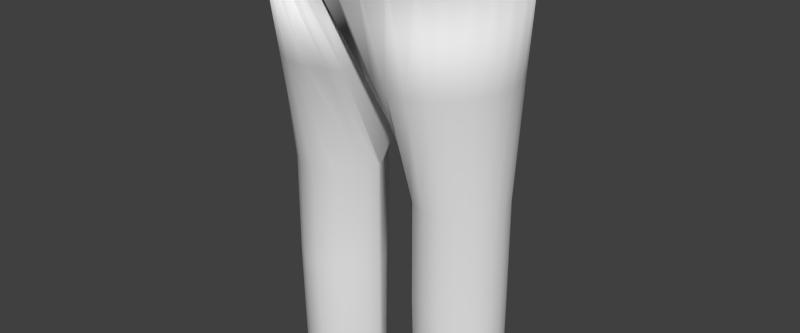 # Source: jeans.blend  (saved by Blender 2.75.0; exported with 4.5.12 LTS)
import bpy
from mathutils import Matrix  # noqa: F401  (used for matrix-valued properties, if any)

bpy.ops.wm.read_factory_settings(use_empty=True)
scene = bpy.context.scene
scene.name = 'Scene'

# ---- collections
col_collection_1 = bpy.data.collections.new('Collection 1'); scene.collection.children.link(col_collection_1)

# ---- materials (node trees are filled in below, after node groups)
mat_material_012 = bpy.data.materials.new('Material.012')
mat_material_012.alpha_threshold = 0.0
mat_material_012.use_transparent_shadow = False
mat_material_012.roughness = 0.5
mat_material_012.specular_intensity = 0.0

# ---- material node trees

# ---- world
world_world = bpy.data.worlds.new('World'); scene.world = world_world
world_world.color = (0.05088, 0.05088, 0.05088)
world_world.use_sun_shadow = False
world_world.sun_shadow_jitter_overblur = 0.0
world_world.cycles.sampling_method = 'MANUAL'
world_world.cycles.sample_map_resolution = 256

# ---- meshes
me_cylinder_014 = bpy.data.meshes.new('Cylinder.014')
me_cylinder_014.from_pydata([(0.6812, 0.4453, -0.04563), (0.6774, 0.4529, 0.2337), (0.7569, 0.3067, -0.04563), (0.7527, 0.312, 0.2337), (0.8035, 0.1564, -0.04563), (0.7991, 0.159, 0.2337), (0.8193, 9.404e-08, -0.04563), (0.8147, 8.986e-08, 0.2337), (0.8035, -0.1564, -0.04563), (0.7991, -0.159, 0.2337), (0.7569, -0.3067, -0.04563), (0.7527, -0.312, 0.2337), (0.6812, -0.4453, -0.04563), (0.6774, -0.4529, 0.2337), (0.5793, -0.5667, -0.04563), (0.5761, -0.5764, 0.2337), (0.4552, -0.6664, -0.04563), (0.4526, -0.6778, 0.2337), (0.3135, -0.7405, -0.04563), (0.3118, -0.7531, 0.2337), (0.1598, -0.7861, -0.04563), (0.1589, -0.7995, 0.2337), (-0.1598, -0.7861, -0.04563), (-0.1589, -0.7995, 0.2337), (-0.3135, -0.7405, -0.04563), (-0.3118, -0.7531, 0.2337), (-0.4552, -0.6664, -0.04563), (-0.4526, -0.6778, 0.2337), (-0.5761, -0.5764, 0.2337), (-0.1692, 0.01098, -1.619), (-0.1692, -0.01098, -1.619), (-0.2098, -0.1077, -1.619), (-0.3067, -0.2535, -1.619), (-0.4453, -0.326, -1.619), (-0.5667, -0.308, -1.619), (-0.6664, -0.242, -1.619), (-0.7405, -0.1667, -1.619), (-0.7861, -0.08498, -1.619), (-0.8015, 6.78e-07, -1.619), (-0.7861, 0.08498, -1.619), (-0.7405, 0.1667, -1.619), (-0.6664, 0.242, -1.619), (-0.5667, 0.308, -1.619), (-0.4453, 0.326, -1.619), (-0.3067, 0.2535, -1.619), (-0.2098, 0.1077, -1.619), (-0.1692, 0.009722, -3.244), (-0.1692, -0.009721, -3.234), (-0.2098, -0.09535, -3.189), (-0.3067, -0.2245, -3.12), (-0.4453, -0.2887, -3.086), (-0.5667, -0.2728, -3.094), (-0.6664, -0.2143, -3.125), (-0.7405, -0.1476, -3.161), (-0.7861, -0.07526, -3.199), (-0.8015, 5.015e-07, -3.239), (-0.7861, 0.07526, -3.279), (-0.7405, 0.1476, -3.318), (-0.6664, 0.2143, -3.353), (-0.5667, 0.2728, -3.384), (-0.4453, 0.2887, -3.393), (-0.3067, 0.2245, -3.358), (-0.2098, 0.09535, -3.29), (1.17e-09, 0.8015, -0.04563), (1.17e-09, 0.8152, 0.2337), (-0.1598, 0.7861, -0.04563), (-0.1589, 0.7995, 0.2337), (-0.3135, 0.7405, -0.04563), (-0.3118, 0.7531, 0.2337), (-0.4552, 0.6664, -0.04563), (-0.4526, 0.6778, 0.2337), (-0.5793, 0.5667, -0.04563), (-0.5761, 0.5764, 0.2337), (-0.6812, 0.4453, -0.04563), (-0.6774, 0.4529, 0.2337), (-0.7569, 0.3067, -0.04563), (-0.7527, 0.312, 0.2337), (-0.8035, 0.1564, -0.04563), (-0.7991, 0.159, 0.2337), (-0.8193, 9.404e-08, -0.04563), (-0.8147, 8.986e-08, 0.2337), (-0.8035, -0.1564, -0.04563), (-0.7991, -0.159, 0.2337), (-0.7569, -0.3067, -0.04563), (-0.7527, -0.312, 0.2337), (-0.6812, -0.4453, -0.04563), (-0.6774, -0.4529, 0.2337), (-0.5793, -0.5667, -0.04563), (1.17e-09, -0.8015, -0.04563), (1.17e-09, -0.8152, 0.2337), (0.5793, 0.5667, -0.04563), (0.5761, 0.5764, 0.2337), (0.4552, 0.6664, -0.04563), (0.4526, 0.6778, 0.2337), (0.3135, 0.7405, -0.04563), (0.3118, 0.7531, 0.2337), (0.1598, 0.7861, -0.04563), (0.1589, 0.7995, 0.2337), (0.1692, 0.01098, -1.619), (0.1692, -0.01098, -1.619), (0.2098, -0.1077, -1.619), (0.3067, -0.2535, -1.619), (0.4453, -0.326, -1.619), (0.5667, -0.308, -1.619), (0.6664, -0.242, -1.619), (0.7405, -0.1667, -1.619), (0.7861, -0.08498, -1.619), (0.8015, 6.78e-07, -1.619), (0.7861, 0.08498, -1.619), (0.7405, 0.1667, -1.619), (0.6664, 0.242, -1.619), (0.5667, 0.308, -1.619), (0.4453, 0.326, -1.619), (0.3067, 0.2535, -1.619), (0.2098, 0.1077, -1.619), (0.1692, 0.009722, -3.244), (0.1692, -0.009721, -3.234), (0.2098, -0.09535, -3.189), (0.3067, -0.2245, -3.12), (0.4453, -0.2887, -3.086), (0.5667, -0.2728, -3.094), (0.6664, -0.2143, -3.125), (0.7405, -0.1476, -3.161), (0.7861, -0.07526, -3.199), (0.8015, 5.015e-07, -3.239), (0.7861, 0.07526, -3.279), (0.7405, 0.1476, -3.318), (0.6664, 0.2143, -3.353), (0.5667, 0.2728, -3.384), (0.4453, 0.2887, -3.393), (0.3067, 0.2245, -3.358), (0.2098, 0.09535, -3.29), (0.8015, 6.479e-07, -2.342), (0.7861, -0.08433, -2.334), (0.1692, -0.01089, -2.341), (0.1692, 0.01089, -2.343), (0.7405, -0.1654, -2.327), (0.6664, -0.2402, -2.32), (0.5667, -0.3057, -2.313), (0.4453, -0.3235, -2.312), (0.2098, 0.1068, -2.353), (0.3067, 0.2516, -2.366), (0.3067, -0.2516, -2.318), (0.2098, -0.1068, -2.332), (0.4453, 0.3235, -2.373), (0.5667, 0.3057, -2.371), (0.6664, 0.2402, -2.365), (0.7405, 0.1654, -2.358), (0.7861, 0.08433, -2.35), (-0.8015, 6.479e-07, -2.342), (-0.7861, -0.08433, -2.334), (-0.1692, -0.01089, -2.341), (-0.1692, 0.01089, -2.343), (-0.7405, -0.1654, -2.327), (-0.6664, -0.2402, -2.32), (-0.5667, -0.3057, -2.313), (-0.4453, -0.3235, -2.312), (-0.2098, 0.1068, -2.353), (-0.3067, 0.2516, -2.366), (-0.3067, -0.2516, -2.318), (-0.2098, -0.1068, -2.332), (-0.4453, 0.3235, -2.373), (-0.5667, 0.3057, -2.371), (-0.6664, 0.2402, -2.365), (-0.7405, 0.1654, -2.358), (-0.7861, 0.08433, -2.35), (-0.0846, 0.4062, -0.8322), (-0.4502, -0.4962, -0.8322), (-0.3101, -0.497, -0.8322), (-0.1848, -0.4469, -0.8322), (-0.0846, -0.4062, -0.8322), (-0.6738, -0.3436, -0.8322), (-0.573, -0.4374, -0.8322), (-0.1848, 0.4469, -0.8322), (-0.8104, 3.86e-07, -0.8322), (-0.7948, -0.1207, -0.8322), (-0.6738, 0.3436, -0.8322), (-0.7487, 0.2367, -0.8322), (-0.3101, 0.497, -0.8322), (-0.4502, 0.4962, -0.8322), (-0.7487, -0.2367, -0.8322), (-0.7948, 0.1207, -0.8322), (-0.573, 0.4374, -0.8322), (0.0846, 0.4062, -0.8322), (0.1848, 0.4469, -0.8322), (0.3101, 0.497, -0.8322), (0.4502, 0.4962, -0.8322), (0.0846, -0.4062, -0.8322), (0.573, 0.4374, -0.8322), (0.6738, -0.3436, -0.8322), (0.573, -0.4374, -0.8322), (0.8104, 3.86e-07, -0.8322), (0.7948, -0.1207, -0.8322), (0.6738, 0.3436, -0.8322), (0.7487, 0.2367, -0.8322), (0.4502, -0.4962, -0.8322), (0.3101, -0.497, -0.8322), (0.7487, -0.2367, -0.8322), (0.7948, 0.1207, -0.8322), (0.1848, -0.4469, -0.8322)], [], [(0, 1, 3, 2), (2, 3, 5, 4), (4, 5, 7, 6), (6, 7, 9, 8), (8, 9, 11, 10), (10, 11, 13, 12), (12, 13, 15, 14), (14, 15, 17, 16), (16, 17, 19, 18), (18, 19, 21, 20), (20, 21, 89, 88), (88, 89, 23, 22), (22, 23, 25, 24), (24, 25, 27, 26), (167, 168, 32, 33), (169, 170, 30, 31), (168, 169, 31, 32), (166, 170, 88, 63), (164, 57, 58, 163), (149, 55, 56, 165), (153, 53, 54, 150), (155, 51, 52, 154), (157, 62, 46, 152), (159, 49, 50, 156), (161, 60, 61, 158), (163, 58, 59, 162), (165, 56, 57, 164), (150, 54, 55, 149), (154, 52, 53, 153), (152, 46, 47, 151), (156, 50, 51, 155), (158, 61, 62, 157), (143, 117, 116, 134), (160, 48, 49, 159), (162, 59, 60, 161), (63, 65, 66, 64), (65, 67, 68, 66), (67, 69, 70, 68), (69, 71, 72, 70), (71, 73, 74, 72), (73, 75, 76, 74), (75, 77, 78, 76), (77, 79, 80, 78), (79, 81, 82, 80), (81, 83, 84, 82), (83, 85, 86, 84), (90, 92, 93, 91), (92, 94, 95, 93), (96, 63, 64, 97), (94, 96, 97, 95), (183, 98, 114, 184), (185, 113, 112, 186), (184, 114, 113, 185), (186, 112, 111, 188), (183, 63, 88, 187), (146, 127, 126, 147), (148, 125, 124, 132), (133, 123, 122, 136), (137, 121, 120, 138), (135, 115, 131, 140), (139, 119, 118, 142), (141, 130, 129, 144), (145, 128, 127, 146), (147, 126, 125, 148), (132, 124, 123, 133), (136, 122, 121, 137), (134, 116, 115, 135), (138, 120, 119, 139), (140, 131, 130, 141), (142, 118, 117, 143), (144, 129, 128, 145), (151, 47, 48, 160), (90, 91, 1, 0), (26, 27, 28, 87), (87, 28, 86, 85), (63, 96, 94, 92, 90, 0, 2, 4, 6, 8, 10, 12, 14, 16, 18, 20, 88, 22, 24, 26, 87, 85, 83, 81, 79, 77, 75, 73, 71, 69, 67, 65), (171, 172, 34, 35), (166, 173, 45, 29), (174, 175, 37, 38), (176, 177, 40, 41), (178, 179, 43, 44), (180, 171, 35, 36), (181, 174, 38, 39), (182, 176, 41, 42), (172, 167, 33, 34), (173, 178, 44, 45), (175, 180, 36, 37), (177, 181, 39, 40), (179, 182, 42, 43), (189, 104, 103, 190), (191, 107, 106, 192), (193, 110, 109, 194), (195, 102, 101, 196), (197, 105, 104, 189), (198, 108, 107, 191), (199, 100, 99, 187), (188, 111, 110, 193), (190, 103, 102, 195), (192, 106, 105, 197), (194, 109, 108, 198), (196, 101, 100, 199), (112, 144, 145, 111), (101, 142, 143, 100), (114, 140, 141, 113), (103, 138, 139, 102), (99, 134, 135, 98), (105, 136, 137, 104), (107, 132, 133, 106), (109, 147, 148, 108), (111, 145, 146, 110), (113, 141, 144, 112), (102, 139, 142, 101), (98, 135, 140, 114), (104, 137, 138, 103), (106, 133, 136, 105), (108, 148, 132, 107), (110, 146, 147, 109), (100, 143, 134, 99), (30, 151, 160, 31), (42, 162, 161, 43), (31, 160, 159, 32), (44, 158, 157, 45), (33, 156, 155, 34), (29, 152, 151, 30), (35, 154, 153, 36), (37, 150, 149, 38), (39, 165, 164, 40), (41, 163, 162, 42), (43, 161, 158, 44), (32, 159, 156, 33), (45, 157, 152, 29), (34, 155, 154, 35), (36, 153, 150, 37), (38, 149, 165, 39), (40, 164, 163, 41), (69, 71, 182, 179), (75, 77, 181, 177), (81, 83, 180, 175), (65, 67, 178, 173), (87, 26, 167, 172), (71, 73, 176, 182), (77, 79, 174, 181), (83, 85, 171, 180), (67, 69, 179, 178), (73, 75, 177, 176), (79, 81, 175, 174), (63, 65, 173, 166), (85, 87, 172, 171), (29, 30, 170, 166), (24, 22, 169, 168), (22, 88, 170, 169), (26, 24, 168, 167), (18, 196, 199, 20), (2, 194, 198, 4), (8, 192, 197, 10), (14, 190, 195, 16), (90, 188, 193, 0), (20, 199, 187, 88), (4, 198, 191, 6), (10, 197, 189, 12), (16, 195, 196, 18), (0, 193, 194, 2), (6, 191, 192, 8), (12, 189, 190, 14), (98, 183, 187, 99), (92, 186, 188, 90), (96, 184, 185, 94), (94, 185, 186, 92), (63, 183, 184, 96)])
me_cylinder_014.polygons.foreach_set('use_smooth', [True] * 169)
me_cylinder_014.materials.append(mat_material_012)
me_cylinder_014.use_remesh_preserve_volume = False
me_cylinder_014.use_remesh_preserve_attributes = False
me_cylinder_014.use_mirror_vertex_groups = False
me_cylinder_014.update()

# ---- objects
ob_jeans = bpy.data.objects.new('Jeans', me_cylinder_014)

# ---- transforms, parenting, visibility, modifiers, constraints
ob_jeans.location = (0.0, 0.0, -0.52)
ob_jeans.lineart.crease_threshold = 0.0
_vg = ob_jeans.vertex_groups.new(name='Bone')
_vg = ob_jeans.vertex_groups.new(name='Bone_L')
_vg = ob_jeans.vertex_groups.new(name='Bone_L.001')
_vg = ob_jeans.vertex_groups.new(name='Bone_L.002')
_vg = ob_jeans.vertex_groups.new(name='Bone_L.004')
_vg = ob_jeans.vertex_groups.new(name='Bone_R')
_vg = ob_jeans.vertex_groups.new(name='Bone_R.001')
_vg = ob_jeans.vertex_groups.new(name='Bone_R.002')
_vg = ob_jeans.vertex_groups.new(name='Bone_R.004')
_vg = ob_jeans.vertex_groups.new(name='Bone.001')
_vg = ob_jeans.vertex_groups.new(name='Bone_L.005')
_vg = ob_jeans.vertex_groups.new(name='Bone_L.006')
for _i, _w in zip([4, 6, 7, 8, 98, 99, 100, 101, 102, 103, 104, 105, 106, 107, 108, 109, 110, 111, 112, 113, 114, 132, 133, 134, 135, 136, 137, 138, 139, 140, 141, 142, 143, 144, 145, 146, 147, 148, 183, 184, 185, 186, 187, 188, 189, 190, 191, 192, 193, 194, 195, 196, 197, 198, 199], [0.02958, 0.06417, 0.07506, 0.02958, 0.2533, 0.2531, 0.2604, 0.2535, 0.2392, 0.2342, 0.2309, 0.2167, 0.2006, 0.1923, 0.2006, 0.2167, 0.2308, 0.234, 0.2388, 0.2529, 0.2602, 0.09613, 0.1003, 0.1265, 0.1267, 0.1083, 0.1154, 0.1171, 0.1196, 0.1301, 0.1265, 0.1268, 0.1302, 0.1194, 0.117, 0.1154, 0.1083, 0.1003, 0.1267, 0.1301, 0.1265, 0.1194, 0.1265, 0.117, 0.1154, 0.1171, 0.1282, 0.1151, 0.1154, 0.1083, 0.1196, 0.1268, 0.1083, 0.1151, 0.1302]): _vg.add([_i], _w, 'REPLACE')
_vg = ob_jeans.vertex_groups.new(name='Bone_L.007')
for _i, _w in zip([98, 99, 100, 101, 102, 103, 104, 105, 106, 107, 108, 109, 110, 111, 112, 113, 114, 115, 116, 117, 118, 119, 120, 121, 122, 123, 124, 125, 126, 127, 128, 129, 130, 131, 132, 133, 134, 135, 136, 137, 138, 139, 140, 141, 142, 143, 144, 145, 146, 147, 148, 183, 184, 185, 186, 187, 188, 189, 190, 191, 192, 193, 194, 195, 196, 197, 198, 199], [0.2791, 0.2788, 0.2775, 0.2769, 0.2775, 0.2781, 0.2786, 0.2801, 0.2818, 0.2809, 0.2818, 0.2801, 0.2785, 0.2778, 0.277, 0.2762, 0.2773, 0.211, 0.211, 0.2128, 0.2114, 0.2084, 0.2073, 0.2066, 0.2081, 0.2301, 0.2387, 0.2301, 0.2081, 0.2066, 0.2073, 0.2084, 0.2114, 0.2128, 0.2598, 0.256, 0.2449, 0.245, 0.2441, 0.2426, 0.2427, 0.2429, 0.245, 0.2438, 0.2442, 0.2451, 0.2427, 0.2426, 0.2425, 0.2441, 0.256, 0.1396, 0.1386, 0.1381, 0.1385, 0.1394, 0.1389, 0.1393, 0.139, 0.1404, 0.1409, 0.1393, 0.1401, 0.1387, 0.1384, 0.1401, 0.1409, 0.1387]): _vg.add([_i], _w, 'REPLACE')
_vg = ob_jeans.vertex_groups.new(name='Bone_L.008')
_vg = ob_jeans.vertex_groups.new(name='Bone_L.009')
_vg = ob_jeans.vertex_groups.new(name='Bone_R.005')
_vg = ob_jeans.vertex_groups.new(name='Bone_R.006')
for _i, _w in zip([29, 30, 31, 32, 33, 34, 35, 36, 37, 38, 39, 40, 41, 42, 43, 44, 45, 77, 79, 80, 81, 149, 150, 151, 152, 153, 154, 155, 156, 157, 158, 159, 160, 161, 162, 163, 164, 165, 166, 167, 168, 169, 170, 171, 172, 173, 174, 175, 176, 177, 178, 179, 180, 181, 182], [0.4739, 0.4732, 0.4802, 0.4715, 0.4549, 0.4492, 0.4454, 0.4283, 0.4077, 0.398, 0.4074, 0.4277, 0.4443, 0.4474, 0.4524, 0.469, 0.4793, 0.05746, 0.1206, 0.07506, 0.05746, 0.199, 0.2039, 0.2366, 0.237, 0.2141, 0.2227, 0.2246, 0.2275, 0.2397, 0.2345, 0.2358, 0.2401, 0.2262, 0.2237, 0.2221, 0.2138, 0.2037, 0.237, 0.2275, 0.2358, 0.2401, 0.2366, 0.2227, 0.2246, 0.2397, 0.2593, 0.2326, 0.2221, 0.2138, 0.2345, 0.2262, 0.2141, 0.2324, 0.2237]): _vg.add([_i], _w, 'REPLACE')
_vg = ob_jeans.vertex_groups.new(name='Bone_R.007')
for _i, _w in zip([29, 30, 31, 32, 33, 34, 35, 36, 37, 38, 39, 40, 41, 42, 43, 44, 45, 46, 47, 48, 49, 50, 51, 52, 53, 54, 55, 56, 57, 58, 59, 60, 61, 62, 149, 150, 151, 152, 153, 154, 155, 156, 157, 158, 159, 160, 161, 162, 163, 164, 165, 166, 167, 168, 169, 170, 171, 172, 173, 174, 175, 176, 177, 178, 179, 180, 181, 182], [0.5221, 0.5214, 0.5116, 0.5149, 0.5277, 0.5332, 0.5375, 0.5537, 0.5727, 0.5815, 0.5723, 0.5529, 0.5362, 0.5311, 0.5248, 0.5121, 0.5107, 0.9, 0.9, 0.9, 0.9, 0.9, 0.9732, 1.0, 1.0, 1.0, 1.0, 1.0, 1.0, 1.0, 0.9732, 0.9, 0.9, 0.9, 0.7907, 0.7863, 0.7107, 0.7111, 0.7768, 0.7688, 0.7532, 0.7139, 0.7054, 0.7061, 0.7075, 0.7058, 0.7124, 0.7522, 0.7681, 0.7764, 0.7862, 0.2611, 0.2639, 0.2575, 0.2558, 0.2607, 0.2688, 0.2666, 0.2554, 0.2907, 0.2863, 0.2681, 0.2764, 0.2561, 0.2624, 0.2768, 0.2862, 0.2656]): _vg.add([_i], _w, 'REPLACE')
_vg = ob_jeans.vertex_groups.new(name='Bone_R.008')
_vg = ob_jeans.vertex_groups.new(name='Bone_R.009')
_vg = ob_jeans.vertex_groups.new(name='Body')
for _i, _w in zip([0, 1, 2, 3, 4, 5, 6, 7, 8, 9, 10, 11, 12, 13, 14, 15, 16, 17, 18, 19, 20, 21, 22, 23, 24, 25, 26, 27, 28, 29, 30, 31, 32, 33, 34, 35, 36, 37, 38, 39, 40, 41, 42, 43, 44, 45, 63, 64, 65, 66, 67, 68, 69, 70, 71, 72, 73, 74, 75, 76, 77, 78, 79, 80, 81, 82, 83, 84, 85, 86, 87, 88, 89, 90, 91, 92, 93, 94, 95, 96, 97, 98, 99, 100, 101, 102, 103, 104, 105, 106, 107, 108, 109, 110, 111, 112, 113, 114, 132, 133, 134, 135, 136, 137, 138, 139, 140, 141, 142, 143, 144, 145, 146, 147, 148, 149, 150, 151, 152, 153, 154, 155, 156, 157, 158, 159, 160, 161, 162, 163, 164, 165, 166, 167, 168, 169, 170, 171, 172, 173, 174, 175, 176, 177, 178, 179, 180, 181, 182, 183, 184, 185, 186, 187, 188, 189, 190, 191, 192, 193, 194, 195, 196, 197, 198, 199], [0.5, 1.0, 0.5, 1.0, 0.4852, 1.0, 0.4679, 1.0, 0.4852, 1.0, 0.5, 1.0, 0.5, 1.0, 0.5, 1.0, 0.5, 1.0, 0.5, 1.0, 0.5, 1.0, 1.0, 1.0, 1.0, 1.0, 1.0, 1.0, 1.0, 0.003941, 0.005399, 0.008205, 0.01351, 0.01735, 0.01759, 0.01713, 0.01806, 0.0196, 0.02055, 0.02026, 0.01946, 0.01951, 0.02147, 0.02283, 0.01888, 0.009974, 0.5, 1.0, 1.0, 1.0, 1.0, 1.0, 1.0, 1.0, 1.0, 1.0, 1.0, 1.0, 1.0, 1.0, 0.9425, 1.0, 0.8794, 1.0, 0.9425, 1.0, 1.0, 1.0, 1.0, 1.0, 1.0, 0.5, 1.0, 0.5, 1.0, 0.5, 1.0, 0.5, 1.0, 0.5, 1.0, 0.001636, 0.002434, 0.004049, 0.006786, 0.008457, 0.008328, 0.007842, 0.007854, 0.008097, 0.008171, 0.00808, 0.007893, 0.008068, 0.008953, 0.009704, 0.008415, 0.004616, 0.004085, 0.004049, 0.001217, 0.0008178, 0.003927, 0.003921, 0.004164, 0.004229, 0.002308, 0.004207, 0.003393, 0.002024, 0.004852, 0.004477, 0.004034, 0.003947, 0.00404, 0.01028, 0.009802, 0.002699, 0.00197, 0.009029, 0.008563, 0.008796, 0.008676, 0.004987, 0.009438, 0.006755, 0.004103, 0.01142, 0.01073, 0.009753, 0.009728, 0.01013, 0.252, 0.5087, 0.5068, 0.5041, 0.2527, 0.5086, 0.5088, 0.505, 0.45, 0.4811, 0.5098, 0.5097, 0.5094, 0.5114, 0.509, 0.4814, 0.5107, 0.2508, 0.2523, 0.2542, 0.2549, 0.2512, 0.2545, 0.2539, 0.2542, 0.238, 0.2467, 0.254, 0.2539, 0.2542, 0.2534, 0.2539, 0.2466, 0.252]): _vg.add([_i], _w, 'REPLACE')
_vg = ob_jeans.vertex_groups.new(name='Left Shoulder')
_vg = ob_jeans.vertex_groups.new(name='Left Upper Arm')
_vg = ob_jeans.vertex_groups.new(name='Left Forearm')
_vg = ob_jeans.vertex_groups.new(name='Left Wrist')
_vg = ob_jeans.vertex_groups.new(name='Right Shoulder')
_vg = ob_jeans.vertex_groups.new(name='Right Upper Arm')
_vg = ob_jeans.vertex_groups.new(name='Right Forearm')
_vg = ob_jeans.vertex_groups.new(name='Right Wrist')
_vg = ob_jeans.vertex_groups.new(name='Neck')
_vg = ob_jeans.vertex_groups.new(name='Left Pelvis')
for _i, _w in zip([0, 2, 4, 6, 8, 10, 12, 14, 16, 18, 20, 63, 88, 90, 92, 94, 96, 166, 170, 183, 184, 185, 186, 187, 188, 189, 190, 191, 192, 193, 194, 195, 196, 197, 198, 199], [0.5, 0.5, 0.5, 0.5, 0.5, 0.5, 0.5, 0.5, 0.5, 0.5, 0.5, 0.5, 0.5, 0.5, 0.5, 0.5, 0.5, 0.25, 0.25, 0.25, 0.25, 0.25, 0.25, 0.25, 0.25, 0.25, 0.25, 0.25, 0.25, 0.25, 0.25, 0.25, 0.25, 0.25, 0.25, 0.25]): _vg.add([_i], _w, 'REPLACE')
_vg = ob_jeans.vertex_groups.new(name='Left Thigh')
for _i, _w in zip([0, 2, 4, 6, 8, 10, 12, 14, 16, 18, 20, 63, 88, 90, 92, 94, 96, 98, 99, 100, 101, 102, 103, 104, 105, 106, 107, 108, 109, 110, 111, 112, 113, 114, 132, 133, 134, 135, 136, 137, 138, 139, 140, 141, 142, 143, 144, 145, 146, 147, 148, 166, 170, 183, 184, 185, 186, 187, 188, 189, 190, 191, 192, 193, 194, 195, 196, 197, 198, 199], [0.5, 0.5, 0.5, 0.5, 0.5, 0.5, 0.5, 0.5, 0.5, 0.5, 0.5, 0.5, 0.5, 0.5, 0.5, 0.5, 0.5, 0.5, 0.5, 0.5, 0.5, 0.5, 0.5, 0.5, 0.5, 0.5, 0.5, 0.5, 0.5, 0.5, 0.5, 0.5, 0.5, 0.5, 0.25, 0.25, 0.25, 0.25, 0.25, 0.25, 0.25, 0.25, 0.25, 0.25, 0.25, 0.25, 0.25, 0.25, 0.25, 0.25, 0.25, 0.25, 0.25, 0.5, 0.5, 0.5, 0.5, 0.5, 0.5, 0.5, 0.5, 0.5, 0.5, 0.5, 0.5, 0.5, 0.5, 0.5, 0.5, 0.5]): _vg.add([_i], _w, 'REPLACE')
_vg = ob_jeans.vertex_groups.new(name='Left Lower Leg')
for _i, _w in zip([98, 99, 100, 101, 102, 103, 104, 105, 106, 107, 108, 109, 110, 111, 112, 113, 114, 115, 116, 117, 118, 119, 120, 121, 122, 123, 124, 125, 126, 127, 128, 129, 130, 131, 132, 133, 134, 135, 136, 137, 138, 139, 140, 141, 142, 143, 144, 145, 146, 147, 148, 183, 184, 185, 186, 187, 188, 189, 190, 191, 192, 193, 194, 195, 196, 197, 198, 199], [0.5, 0.5, 0.5, 0.5, 0.5, 0.5, 0.5, 0.5, 0.5, 0.5, 0.5, 0.5, 0.5, 0.5, 0.5, 0.5, 0.5, 1.0, 1.0, 1.0, 1.0, 1.0, 1.0, 1.0, 1.0, 1.0, 1.0, 1.0, 1.0, 1.0, 1.0, 1.0, 1.0, 1.0, 0.75, 0.75, 0.75, 0.75, 0.75, 0.75, 0.75, 0.75, 0.75, 0.75, 0.75, 0.75, 0.75, 0.75, 0.75, 0.75, 0.75, 0.25, 0.25, 0.25, 0.25, 0.25, 0.25, 0.25, 0.25, 0.25, 0.25, 0.25, 0.25, 0.25, 0.25, 0.25, 0.25, 0.25]): _vg.add([_i], _w, 'REPLACE')
_vg = ob_jeans.vertex_groups.new(name='Left Ankle')
_vg = ob_jeans.vertex_groups.new(name='Left Foot')
_vg = ob_jeans.vertex_groups.new(name='Right Pelvis')
for _i, _w in zip([22, 24, 26, 63, 65, 67, 69, 71, 73, 75, 77, 79, 81, 83, 85, 87, 88, 166, 167, 168, 169, 170, 171, 172, 173, 174, 175, 176, 177, 178, 179, 180, 181, 182, 183, 187], [0.5, 0.5, 0.5, 0.5, 0.5, 0.5, 0.5, 0.5, 0.5, 0.5, 0.5, 0.5, 0.5, 0.5, 0.5, 0.5, 0.5, 0.25, 0.25, 0.25, 0.25, 0.25, 0.25, 0.25, 0.25, 0.25, 0.25, 0.25, 0.25, 0.25, 0.25, 0.25, 0.25, 0.25, 0.25, 0.25]): _vg.add([_i], _w, 'REPLACE')
_vg = ob_jeans.vertex_groups.new(name='Right Thigh')
for _i, _w in zip([22, 24, 26, 29, 30, 31, 32, 33, 34, 35, 36, 37, 38, 39, 40, 41, 42, 43, 44, 45, 63, 65, 67, 69, 71, 73, 75, 77, 79, 81, 83, 85, 87, 88, 149, 150, 151, 152, 153, 154, 155, 156, 157, 158, 159, 160, 161, 162, 163, 164, 165, 166, 167, 168, 169, 170, 171, 172, 173, 174, 175, 176, 177, 178, 179, 180, 181, 182, 183, 187], [0.5, 0.5, 0.5, 0.5, 0.5, 0.5, 0.5, 0.5, 0.5, 0.5, 0.5, 0.5, 0.5, 0.5, 0.5, 0.5, 0.5, 0.5, 0.5, 0.5, 0.5, 0.5, 0.5, 0.5, 0.5, 0.5, 0.5, 0.5, 0.5, 0.5, 0.5, 0.5, 0.5, 0.5, 0.25, 0.25, 0.25, 0.25, 0.25, 0.25, 0.25, 0.25, 0.25, 0.25, 0.25, 0.25, 0.25, 0.25, 0.25, 0.25, 0.25, 0.5, 0.5, 0.5, 0.5, 0.5, 0.5, 0.5, 0.5, 0.5, 0.5, 0.5, 0.5, 0.5, 0.5, 0.5, 0.5, 0.5, 0.25, 0.25]): _vg.add([_i], _w, 'REPLACE')
_vg = ob_jeans.vertex_groups.new(name='Right Lower Leg')
for _i, _w in zip([29, 30, 31, 32, 33, 34, 35, 36, 37, 38, 39, 40, 41, 42, 43, 44, 45, 46, 47, 48, 49, 50, 51, 52, 53, 54, 55, 56, 57, 58, 59, 60, 61, 62, 149, 150, 151, 152, 153, 154, 155, 156, 157, 158, 159, 160, 161, 162, 163, 164, 165, 166, 167, 168, 169, 170, 171, 172, 173, 174, 175, 176, 177, 178, 179, 180, 181, 182], [0.5, 0.5, 0.5, 0.5, 0.5, 0.5, 0.5, 0.5, 0.5, 0.5, 0.5, 0.5, 0.5, 0.5, 0.5, 0.5, 0.5, 1.0, 1.0, 1.0, 1.0, 1.0, 1.0, 1.0, 1.0, 1.0, 1.0, 1.0, 1.0, 1.0, 1.0, 1.0, 1.0, 1.0, 0.75, 0.75, 0.75, 0.75, 0.75, 0.75, 0.75, 0.75, 0.75, 0.75, 0.75, 0.75, 0.75, 0.75, 0.75, 0.75, 0.75, 0.25, 0.25, 0.25, 0.25, 0.25, 0.25, 0.25, 0.25, 0.25, 0.25, 0.25, 0.25, 0.25, 0.25, 0.25, 0.25, 0.25]): _vg.add([_i], _w, 'REPLACE')
_vg = ob_jeans.vertex_groups.new(name='Right Ankle')
_vg = ob_jeans.vertex_groups.new(name='Right Foot')
_m = ob_jeans.modifiers.new('Armature', 'ARMATURE')

# ---- collection membership
col_collection_1.objects.link(ob_jeans)

# ---- scene / render settings (as saved in the file)
scene.frame_start = 0; scene.frame_end = 80; scene.frame_set(85)
scene.render.engine = 'BLENDER_EEVEE_NEXT'
scene.render.resolution_x = 833
scene.render.resolution_y = 347
scene.render.resolution_percentage = 50
scene.render.dither_intensity = 0.0
scene.cycles.use_denoising = False
scene.cycles.samples = 10
scene.cycles.sampling_pattern = 'TABULATED_SOBOL'
scene.cycles.light_sampling_threshold = 0.0
scene.cycles.use_adaptive_sampling = False
scene.cycles.use_light_tree = False
scene.cycles.blur_glossy = 0.0
scene.cycles.pixel_filter_type = 'GAUSSIAN'
scene.cycles.sample_clamp_indirect = 0.0
scene.view_settings.view_transform = 'Standard'
bpy.context.view_layer.update()

# ---- added for rendering (the .blend has no active camera and no usable light): camera, sun
cam_auto = bpy.data.cameras.new('AutoCamera')
cam_auto.lens = 50.0
cam_auto.sensor_width = 36.0
cam_auto.clip_end = 1000.0
ob_auto_camera = bpy.data.objects.new('AutoCamera', cam_auto)
scene.collection.objects.link(ob_auto_camera)
ob_auto_camera.location = (3.97869, -4.77443, 1.08353)
ob_auto_camera.rotation_euler = (1.09748, -7.21219e-08, 0.694738)
scene.camera = ob_auto_camera
light_auto_sun = bpy.data.lights.new('AutoSun', 'SUN')
light_auto_sun.energy = 3.0
light_auto_sun.angle = 0.0523599
ob_auto_sun = bpy.data.objects.new('AutoSun', light_auto_sun)
scene.collection.objects.link(ob_auto_sun)
ob_auto_sun.rotation_euler = (0.872665, 0.174533, 0.523599)
bpy.context.view_layer.update()
